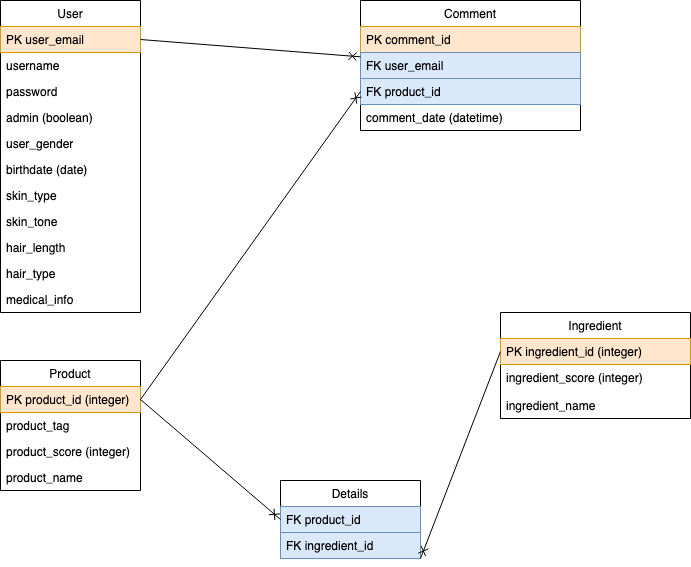

The diagram above was exported from draw.io. Its source (the exported page's mxGraphModel, read from the mxfile embedded in the PNG):
<mxGraphModel dx="1426" dy="679" grid="1" gridSize="10" guides="1" tooltips="1" connect="1" arrows="1" fold="1" page="1" pageScale="1" pageWidth="827" pageHeight="1169" math="0" shadow="0">
  <root>
    <mxCell id="WIyWlLk6GJQsqaUBKTNV-0" />
    <mxCell id="WIyWlLk6GJQsqaUBKTNV-1" parent="WIyWlLk6GJQsqaUBKTNV-0" />
    <mxCell id="PmkbclaGHsoBrqiIx1hw-5" value="User" style="swimlane;fontStyle=0;childLayout=stackLayout;horizontal=1;startSize=26;horizontalStack=0;resizeParent=1;resizeParentMax=0;resizeLast=0;collapsible=1;marginBottom=0;" vertex="1" parent="WIyWlLk6GJQsqaUBKTNV-1">
      <mxGeometry x="80" y="80" width="140" height="312" as="geometry" />
    </mxCell>
    <mxCell id="PmkbclaGHsoBrqiIx1hw-6" value="PK user_email" style="text;align=left;verticalAlign=top;spacingLeft=4;spacingRight=4;overflow=hidden;rotatable=0;points=[[0,0.5],[1,0.5]];portConstraint=eastwest;fillColor=#ffe6cc;strokeColor=#d79b00;" vertex="1" parent="PmkbclaGHsoBrqiIx1hw-5">
      <mxGeometry y="26" width="140" height="26" as="geometry" />
    </mxCell>
    <mxCell id="PmkbclaGHsoBrqiIx1hw-7" value="username" style="text;strokeColor=none;fillColor=none;align=left;verticalAlign=top;spacingLeft=4;spacingRight=4;overflow=hidden;rotatable=0;points=[[0,0.5],[1,0.5]];portConstraint=eastwest;" vertex="1" parent="PmkbclaGHsoBrqiIx1hw-5">
      <mxGeometry y="52" width="140" height="26" as="geometry" />
    </mxCell>
    <mxCell id="PmkbclaGHsoBrqiIx1hw-9" value="password" style="text;strokeColor=none;fillColor=none;align=left;verticalAlign=top;spacingLeft=4;spacingRight=4;overflow=hidden;rotatable=0;points=[[0,0.5],[1,0.5]];portConstraint=eastwest;" vertex="1" parent="PmkbclaGHsoBrqiIx1hw-5">
      <mxGeometry y="78" width="140" height="26" as="geometry" />
    </mxCell>
    <mxCell id="PmkbclaGHsoBrqiIx1hw-10" value="admin (boolean)" style="text;strokeColor=none;fillColor=none;align=left;verticalAlign=top;spacingLeft=4;spacingRight=4;overflow=hidden;rotatable=0;points=[[0,0.5],[1,0.5]];portConstraint=eastwest;" vertex="1" parent="PmkbclaGHsoBrqiIx1hw-5">
      <mxGeometry y="104" width="140" height="26" as="geometry" />
    </mxCell>
    <mxCell id="PmkbclaGHsoBrqiIx1hw-8" value="user_gender" style="text;strokeColor=none;fillColor=none;align=left;verticalAlign=top;spacingLeft=4;spacingRight=4;overflow=hidden;rotatable=0;points=[[0,0.5],[1,0.5]];portConstraint=eastwest;" vertex="1" parent="PmkbclaGHsoBrqiIx1hw-5">
      <mxGeometry y="130" width="140" height="26" as="geometry" />
    </mxCell>
    <mxCell id="PmkbclaGHsoBrqiIx1hw-11" value="birthdate (date)" style="text;strokeColor=none;fillColor=none;align=left;verticalAlign=top;spacingLeft=4;spacingRight=4;overflow=hidden;rotatable=0;points=[[0,0.5],[1,0.5]];portConstraint=eastwest;" vertex="1" parent="PmkbclaGHsoBrqiIx1hw-5">
      <mxGeometry y="156" width="140" height="26" as="geometry" />
    </mxCell>
    <mxCell id="PmkbclaGHsoBrqiIx1hw-12" value="skin_type" style="text;strokeColor=none;fillColor=none;align=left;verticalAlign=top;spacingLeft=4;spacingRight=4;overflow=hidden;rotatable=0;points=[[0,0.5],[1,0.5]];portConstraint=eastwest;" vertex="1" parent="PmkbclaGHsoBrqiIx1hw-5">
      <mxGeometry y="182" width="140" height="26" as="geometry" />
    </mxCell>
    <mxCell id="PmkbclaGHsoBrqiIx1hw-13" value="skin_tone" style="text;strokeColor=none;fillColor=none;align=left;verticalAlign=top;spacingLeft=4;spacingRight=4;overflow=hidden;rotatable=0;points=[[0,0.5],[1,0.5]];portConstraint=eastwest;" vertex="1" parent="PmkbclaGHsoBrqiIx1hw-5">
      <mxGeometry y="208" width="140" height="26" as="geometry" />
    </mxCell>
    <mxCell id="PmkbclaGHsoBrqiIx1hw-14" value="hair_length" style="text;strokeColor=none;fillColor=none;align=left;verticalAlign=top;spacingLeft=4;spacingRight=4;overflow=hidden;rotatable=0;points=[[0,0.5],[1,0.5]];portConstraint=eastwest;" vertex="1" parent="PmkbclaGHsoBrqiIx1hw-5">
      <mxGeometry y="234" width="140" height="26" as="geometry" />
    </mxCell>
    <mxCell id="PmkbclaGHsoBrqiIx1hw-15" value="hair_type" style="text;strokeColor=none;fillColor=none;align=left;verticalAlign=top;spacingLeft=4;spacingRight=4;overflow=hidden;rotatable=0;points=[[0,0.5],[1,0.5]];portConstraint=eastwest;" vertex="1" parent="PmkbclaGHsoBrqiIx1hw-5">
      <mxGeometry y="260" width="140" height="26" as="geometry" />
    </mxCell>
    <mxCell id="PmkbclaGHsoBrqiIx1hw-16" value="medical_info" style="text;strokeColor=none;fillColor=none;align=left;verticalAlign=top;spacingLeft=4;spacingRight=4;overflow=hidden;rotatable=0;points=[[0,0.5],[1,0.5]];portConstraint=eastwest;" vertex="1" parent="PmkbclaGHsoBrqiIx1hw-5">
      <mxGeometry y="286" width="140" height="26" as="geometry" />
    </mxCell>
    <mxCell id="PmkbclaGHsoBrqiIx1hw-17" value="Comment" style="swimlane;fontStyle=0;childLayout=stackLayout;horizontal=1;startSize=26;horizontalStack=0;resizeParent=1;resizeParentMax=0;resizeLast=0;collapsible=1;marginBottom=0;strokeColor=#000000;fillColor=#FFFFFF;" vertex="1" parent="WIyWlLk6GJQsqaUBKTNV-1">
      <mxGeometry x="440" y="80" width="220" height="130" as="geometry" />
    </mxCell>
    <mxCell id="PmkbclaGHsoBrqiIx1hw-18" value="PK comment_id" style="text;fillColor=#ffe6cc;align=left;verticalAlign=top;spacingLeft=4;spacingRight=4;overflow=hidden;rotatable=0;points=[[0,0.5],[1,0.5]];portConstraint=eastwest;strokeColor=#d79b00;" vertex="1" parent="PmkbclaGHsoBrqiIx1hw-17">
      <mxGeometry y="26" width="220" height="26" as="geometry" />
    </mxCell>
    <mxCell id="PmkbclaGHsoBrqiIx1hw-19" value="FK user_email" style="text;fillColor=#dae8fc;align=left;verticalAlign=top;spacingLeft=4;spacingRight=4;overflow=hidden;rotatable=0;points=[[0,0.5],[1,0.5]];portConstraint=eastwest;strokeColor=#6c8ebf;" vertex="1" parent="PmkbclaGHsoBrqiIx1hw-17">
      <mxGeometry y="52" width="220" height="26" as="geometry" />
    </mxCell>
    <mxCell id="PmkbclaGHsoBrqiIx1hw-20" value="FK product_id" style="text;fillColor=#dae8fc;align=left;verticalAlign=top;spacingLeft=4;spacingRight=4;overflow=hidden;rotatable=0;points=[[0,0.5],[1,0.5]];portConstraint=eastwest;strokeColor=#6c8ebf;" vertex="1" parent="PmkbclaGHsoBrqiIx1hw-17">
      <mxGeometry y="78" width="220" height="26" as="geometry" />
    </mxCell>
    <mxCell id="PmkbclaGHsoBrqiIx1hw-21" value="comment_date (datetime)" style="text;strokeColor=none;fillColor=none;align=left;verticalAlign=top;spacingLeft=4;spacingRight=4;overflow=hidden;rotatable=0;points=[[0,0.5],[1,0.5]];portConstraint=eastwest;" vertex="1" parent="PmkbclaGHsoBrqiIx1hw-17">
      <mxGeometry y="104" width="220" height="26" as="geometry" />
    </mxCell>
    <mxCell id="PmkbclaGHsoBrqiIx1hw-22" value="Product" style="swimlane;fontStyle=0;childLayout=stackLayout;horizontal=1;startSize=26;horizontalStack=0;resizeParent=1;resizeParentMax=0;resizeLast=0;collapsible=1;marginBottom=0;strokeColor=#000000;fillColor=#FFFFFF;" vertex="1" parent="WIyWlLk6GJQsqaUBKTNV-1">
      <mxGeometry x="80" y="440" width="140" height="130" as="geometry" />
    </mxCell>
    <mxCell id="PmkbclaGHsoBrqiIx1hw-23" value="PK product_id (integer)" style="text;align=left;verticalAlign=top;spacingLeft=4;spacingRight=4;overflow=hidden;rotatable=0;points=[[0,0.5],[1,0.5]];portConstraint=eastwest;fillColor=#ffe6cc;strokeColor=#d79b00;" vertex="1" parent="PmkbclaGHsoBrqiIx1hw-22">
      <mxGeometry y="26" width="140" height="26" as="geometry" />
    </mxCell>
    <mxCell id="PmkbclaGHsoBrqiIx1hw-24" value="product_tag" style="text;strokeColor=none;fillColor=none;align=left;verticalAlign=top;spacingLeft=4;spacingRight=4;overflow=hidden;rotatable=0;points=[[0,0.5],[1,0.5]];portConstraint=eastwest;" vertex="1" parent="PmkbclaGHsoBrqiIx1hw-22">
      <mxGeometry y="52" width="140" height="26" as="geometry" />
    </mxCell>
    <mxCell id="PmkbclaGHsoBrqiIx1hw-25" value="product_score (integer)" style="text;strokeColor=none;fillColor=none;align=left;verticalAlign=top;spacingLeft=4;spacingRight=4;overflow=hidden;rotatable=0;points=[[0,0.5],[1,0.5]];portConstraint=eastwest;" vertex="1" parent="PmkbclaGHsoBrqiIx1hw-22">
      <mxGeometry y="78" width="140" height="26" as="geometry" />
    </mxCell>
    <mxCell id="PmkbclaGHsoBrqiIx1hw-26" value="product_name" style="text;strokeColor=none;fillColor=none;align=left;verticalAlign=top;spacingLeft=4;spacingRight=4;overflow=hidden;rotatable=0;points=[[0,0.5],[1,0.5]];portConstraint=eastwest;" vertex="1" parent="PmkbclaGHsoBrqiIx1hw-22">
      <mxGeometry y="104" width="140" height="26" as="geometry" />
    </mxCell>
    <mxCell id="PmkbclaGHsoBrqiIx1hw-27" value="Details" style="swimlane;fontStyle=0;childLayout=stackLayout;horizontal=1;startSize=26;horizontalStack=0;resizeParent=1;resizeParentMax=0;resizeLast=0;collapsible=1;marginBottom=0;strokeColor=#000000;fillColor=#ffffff;" vertex="1" parent="WIyWlLk6GJQsqaUBKTNV-1">
      <mxGeometry x="360" y="560" width="140" height="78" as="geometry" />
    </mxCell>
    <mxCell id="PmkbclaGHsoBrqiIx1hw-28" value="FK product_id" style="text;fillColor=#dae8fc;align=left;verticalAlign=top;spacingLeft=4;spacingRight=4;overflow=hidden;rotatable=0;points=[[0,0.5],[1,0.5]];portConstraint=eastwest;strokeColor=#6c8ebf;" vertex="1" parent="PmkbclaGHsoBrqiIx1hw-27">
      <mxGeometry y="26" width="140" height="26" as="geometry" />
    </mxCell>
    <mxCell id="PmkbclaGHsoBrqiIx1hw-29" value="FK ingredient_id" style="text;fillColor=#dae8fc;align=left;verticalAlign=top;spacingLeft=4;spacingRight=4;overflow=hidden;rotatable=0;points=[[0,0.5],[1,0.5]];portConstraint=eastwest;strokeColor=#6c8ebf;" vertex="1" parent="PmkbclaGHsoBrqiIx1hw-27">
      <mxGeometry y="52" width="140" height="26" as="geometry" />
    </mxCell>
    <mxCell id="PmkbclaGHsoBrqiIx1hw-31" value="Ingredient" style="swimlane;fontStyle=0;childLayout=stackLayout;horizontal=1;startSize=26;horizontalStack=0;resizeParent=1;resizeParentMax=0;resizeLast=0;collapsible=1;marginBottom=0;strokeColor=#000000;fillColor=#ffffff;" vertex="1" parent="WIyWlLk6GJQsqaUBKTNV-1">
      <mxGeometry x="580" y="392" width="190" height="106" as="geometry" />
    </mxCell>
    <mxCell id="PmkbclaGHsoBrqiIx1hw-32" value="PK ingredient_id (integer)" style="text;fillColor=#ffe6cc;align=left;verticalAlign=top;spacingLeft=4;spacingRight=4;overflow=hidden;rotatable=0;points=[[0,0.5],[1,0.5]];portConstraint=eastwest;strokeColor=#d79b00;" vertex="1" parent="PmkbclaGHsoBrqiIx1hw-31">
      <mxGeometry y="26" width="190" height="26" as="geometry" />
    </mxCell>
    <mxCell id="PmkbclaGHsoBrqiIx1hw-33" value="ingredient_score (integer)" style="text;strokeColor=none;fillColor=none;align=left;verticalAlign=top;spacingLeft=4;spacingRight=4;overflow=hidden;rotatable=0;points=[[0,0.5],[1,0.5]];portConstraint=eastwest;" vertex="1" parent="PmkbclaGHsoBrqiIx1hw-31">
      <mxGeometry y="52" width="190" height="28" as="geometry" />
    </mxCell>
    <mxCell id="PmkbclaGHsoBrqiIx1hw-34" value="ingredient_name" style="text;strokeColor=none;fillColor=none;align=left;verticalAlign=top;spacingLeft=4;spacingRight=4;overflow=hidden;rotatable=0;points=[[0,0.5],[1,0.5]];portConstraint=eastwest;" vertex="1" parent="PmkbclaGHsoBrqiIx1hw-31">
      <mxGeometry y="80" width="190" height="26" as="geometry" />
    </mxCell>
    <mxCell id="PmkbclaGHsoBrqiIx1hw-36" style="edgeStyle=none;rounded=0;orthogonalLoop=1;jettySize=auto;html=1;exitX=1;exitY=0.5;exitDx=0;exitDy=0;endArrow=cross;endFill=0;" edge="1" parent="WIyWlLk6GJQsqaUBKTNV-1" source="PmkbclaGHsoBrqiIx1hw-6" target="PmkbclaGHsoBrqiIx1hw-19">
      <mxGeometry relative="1" as="geometry" />
    </mxCell>
    <mxCell id="PmkbclaGHsoBrqiIx1hw-37" style="edgeStyle=none;rounded=0;orthogonalLoop=1;jettySize=auto;html=1;exitX=1;exitY=0.5;exitDx=0;exitDy=0;entryX=0;entryY=0.5;entryDx=0;entryDy=0;endArrow=cross;endFill=0;" edge="1" parent="WIyWlLk6GJQsqaUBKTNV-1" source="PmkbclaGHsoBrqiIx1hw-23" target="PmkbclaGHsoBrqiIx1hw-28">
      <mxGeometry relative="1" as="geometry" />
    </mxCell>
    <mxCell id="PmkbclaGHsoBrqiIx1hw-39" style="edgeStyle=none;rounded=0;orthogonalLoop=1;jettySize=auto;html=1;exitX=0;exitY=0.5;exitDx=0;exitDy=0;entryX=1;entryY=1;entryDx=0;entryDy=0;entryPerimeter=0;endArrow=cross;endFill=0;" edge="1" parent="WIyWlLk6GJQsqaUBKTNV-1" source="PmkbclaGHsoBrqiIx1hw-32" target="PmkbclaGHsoBrqiIx1hw-29">
      <mxGeometry relative="1" as="geometry" />
    </mxCell>
    <mxCell id="PmkbclaGHsoBrqiIx1hw-40" style="edgeStyle=none;rounded=0;orthogonalLoop=1;jettySize=auto;html=1;exitX=1;exitY=0.5;exitDx=0;exitDy=0;entryX=0;entryY=0.5;entryDx=0;entryDy=0;endArrow=cross;endFill=0;" edge="1" parent="WIyWlLk6GJQsqaUBKTNV-1" source="PmkbclaGHsoBrqiIx1hw-23" target="PmkbclaGHsoBrqiIx1hw-20">
      <mxGeometry relative="1" as="geometry" />
    </mxCell>
  </root>
</mxGraphModel>